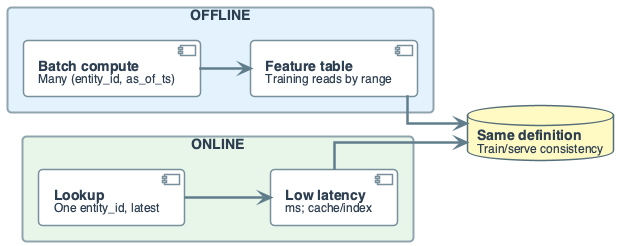

The diagram above was rendered by PlantUML. Its source (embedded in the PNG):
@startuml
' Offline (batch) vs online (serving) feature computation
' Same definition; different access pattern

left to right direction
skinparam linetype ortho
skinparam shadowing false
skinparam roundcorner 8
skinparam handwritten false
skinparam nodesep 50
skinparam ranksep 50

skinparam defaultFontName "Segoe UI, Helvetica, sans-serif"
skinparam defaultFontSize 16
skinparam defaultFontColor #2C3E50
skinparam rectangle {
    BackgroundColor #F8F9FA
    BorderColor #90A4AE
    BorderThickness 2
    FontSize 14
    Padding 14
}
skinparam component {
    BackgroundColor #FFFFFF
    BorderColor #78909C
    BorderThickness 1.5
    FontSize 14
    Padding 12
}
skinparam database {
    BackgroundColor #ECEFF1
    BorderColor #546E7A
    BorderThickness 1.5
    FontSize 14
}
skinparam arrow {
    Color #607D8B
    Thickness 2.5
    FontSize 11
}

rectangle "OFFLINE" #E3F2FD {
    component "**Batch compute**\n<size:12>Many (entity_id, as_of_ts)</size>" as B1
    component "**Feature table**\n<size:12>Training reads by range</size>" as B2
    B1 -down-> B2
}

rectangle "ONLINE" #E8F5E9 {
    component "**Lookup**\n<size:12>One entity_id, latest</size>" as O1
    component "**Low latency**\n<size:12>ms; cache/index</size>" as O2
    O1 -down-> O2
}

database "**Same definition**\n<size:12>Train/serve consistency</size>" as SAME #FFF9C4
B2 -down-> SAME
O2 -down-> SAME
@enduml